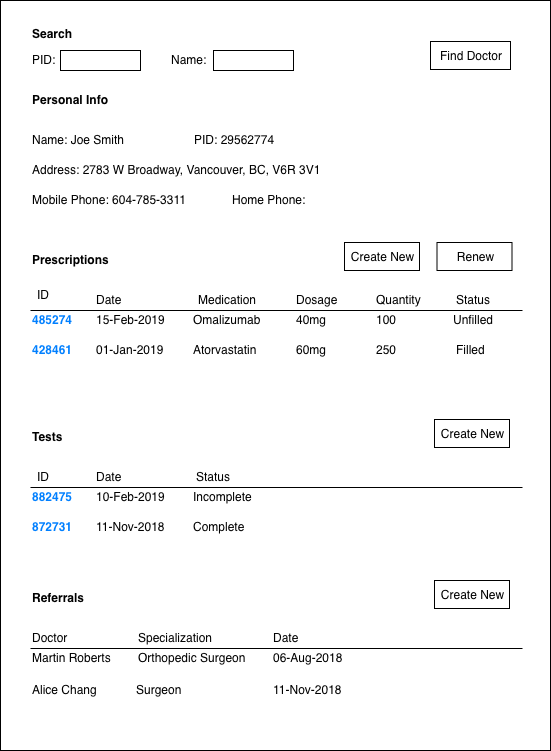

The diagram above was exported from draw.io. Its source (the exported page's mxGraphModel, read from the mxfile embedded in the PNG):
<mxGraphModel dx="790" dy="545" grid="1" gridSize="10" guides="1" tooltips="1" connect="1" arrows="1" fold="1" page="1" pageScale="1" pageWidth="826" pageHeight="1169" background="#ffffff" math="0" shadow="0">
  <root>
    <mxCell id="0" />
    <mxCell id="1" parent="0" />
    <mxCell id="2" value="" style="rounded=0;whiteSpace=wrap;html=1;fillColor=none;fontColor=#000000;" vertex="1" parent="1">
      <mxGeometry x="10" y="10" width="550" height="750" as="geometry" />
    </mxCell>
    <mxCell id="3" value="PID:" style="text;html=1;resizable=0;points=[];autosize=1;align=left;verticalAlign=top;spacingTop=-4;" vertex="1" parent="1">
      <mxGeometry x="40" y="60" width="40" height="20" as="geometry" />
    </mxCell>
    <mxCell id="4" value="Name:" style="text;html=1;resizable=0;points=[];autosize=1;align=left;verticalAlign=top;spacingTop=-4;" vertex="1" parent="1">
      <mxGeometry x="179" y="60" width="50" height="20" as="geometry" />
    </mxCell>
    <mxCell id="5" value="" style="rounded=0;whiteSpace=wrap;html=1;fillColor=none;" vertex="1" parent="1">
      <mxGeometry x="70" y="60" width="80" height="20" as="geometry" />
    </mxCell>
    <mxCell id="6" value="" style="rounded=0;whiteSpace=wrap;html=1;fillColor=none;" vertex="1" parent="1">
      <mxGeometry x="223" y="60" width="80" height="20" as="geometry" />
    </mxCell>
    <mxCell id="7" value="&lt;b&gt;Personal Info&lt;/b&gt;" style="text;html=1;resizable=0;points=[];autosize=1;align=left;verticalAlign=top;spacingTop=-4;" vertex="1" parent="1">
      <mxGeometry x="40" y="100" width="90" height="20" as="geometry" />
    </mxCell>
    <mxCell id="8" value="Name: Joe Smith" style="text;html=1;resizable=0;points=[];autosize=1;align=left;verticalAlign=top;spacingTop=-4;" vertex="1" parent="1">
      <mxGeometry x="40" y="140" width="110" height="20" as="geometry" />
    </mxCell>
    <mxCell id="9" value="Address: 2783 W Broadway, Vancouver, BC, V6R 3V1" style="text;html=1;resizable=0;points=[];autosize=1;align=left;verticalAlign=top;spacingTop=-4;" vertex="1" parent="1">
      <mxGeometry x="40" y="170" width="300" height="20" as="geometry" />
    </mxCell>
    <mxCell id="10" value="Mobile Phone: 604-785-3311" style="text;html=1;resizable=0;points=[];autosize=1;align=left;verticalAlign=top;spacingTop=-4;" vertex="1" parent="1">
      <mxGeometry x="40" y="200" width="170" height="20" as="geometry" />
    </mxCell>
    <mxCell id="11" value="Home Phone:&amp;nbsp;" style="text;html=1;resizable=0;points=[];autosize=1;align=left;verticalAlign=top;spacingTop=-4;" vertex="1" parent="1">
      <mxGeometry x="240" y="200" width="90" height="20" as="geometry" />
    </mxCell>
    <mxCell id="12" value="Prescriptions" style="text;html=1;resizable=0;points=[];autosize=1;align=left;verticalAlign=top;spacingTop=-4;fontStyle=1" vertex="1" parent="1">
      <mxGeometry x="40" y="260" width="80" height="20" as="geometry" />
    </mxCell>
    <mxCell id="13" value="Date" style="text;html=1;resizable=0;points=[];autosize=1;align=left;verticalAlign=top;spacingTop=-4;" vertex="1" parent="1">
      <mxGeometry x="104" y="300" width="40" height="20" as="geometry" />
    </mxCell>
    <mxCell id="14" value="Medication" style="text;html=1;resizable=0;points=[];autosize=1;align=left;verticalAlign=top;spacingTop=-4;" vertex="1" parent="1">
      <mxGeometry x="205.5" y="300" width="70" height="20" as="geometry" />
    </mxCell>
    <mxCell id="15" value="Dosage" style="text;html=1;resizable=0;points=[];autosize=1;align=left;verticalAlign=top;spacingTop=-4;" vertex="1" parent="1">
      <mxGeometry x="304" y="300" width="60" height="20" as="geometry" />
    </mxCell>
    <mxCell id="16" value="Quantity" style="text;html=1;resizable=0;points=[];autosize=1;align=left;verticalAlign=top;spacingTop=-4;" vertex="1" parent="1">
      <mxGeometry x="384" y="300" width="60" height="20" as="geometry" />
    </mxCell>
    <mxCell id="17" value="" style="endArrow=none;html=1;" edge="1" parent="1">
      <mxGeometry width="50" height="50" relative="1" as="geometry">
        <mxPoint x="40" y="320" as="sourcePoint" />
        <mxPoint x="532" y="320" as="targetPoint" />
      </mxGeometry>
    </mxCell>
    <mxCell id="18" value="15-Feb-2019" style="text;html=1;resizable=0;points=[];autosize=1;align=left;verticalAlign=top;spacingTop=-4;" vertex="1" parent="1">
      <mxGeometry x="104" y="320" width="80" height="20" as="geometry" />
    </mxCell>
    <mxCell id="19" value="01-Jan-2019" style="text;html=1;resizable=0;points=[];autosize=1;align=left;verticalAlign=top;spacingTop=-4;" vertex="1" parent="1">
      <mxGeometry x="104" y="350" width="80" height="20" as="geometry" />
    </mxCell>
    <mxCell id="20" value="Status" style="text;html=1;resizable=0;points=[];autosize=1;align=left;verticalAlign=top;spacingTop=-4;" vertex="1" parent="1">
      <mxGeometry x="464" y="300" width="50" height="20" as="geometry" />
    </mxCell>
    <mxCell id="21" value="Omalizumab" style="text;html=1;resizable=0;points=[];autosize=1;align=left;verticalAlign=top;spacingTop=-4;" vertex="1" parent="1">
      <mxGeometry x="200.5" y="320" width="80" height="20" as="geometry" />
    </mxCell>
    <mxCell id="22" value="40mg" style="text;html=1;resizable=0;points=[];autosize=1;align=left;verticalAlign=top;spacingTop=-4;" vertex="1" parent="1">
      <mxGeometry x="304" y="320" width="50" height="20" as="geometry" />
    </mxCell>
    <mxCell id="23" value="100" style="text;html=1;resizable=0;points=[];autosize=1;align=left;verticalAlign=top;spacingTop=-4;" vertex="1" parent="1">
      <mxGeometry x="384" y="320" width="40" height="20" as="geometry" />
    </mxCell>
    <mxCell id="24" value="Unfilled" style="text;html=1;resizable=0;points=[];autosize=1;align=left;verticalAlign=top;spacingTop=-4;" vertex="1" parent="1">
      <mxGeometry x="461" y="320" width="60" height="20" as="geometry" />
    </mxCell>
    <mxCell id="25" value="Atorvastatin" style="text;html=1;resizable=0;points=[];autosize=1;align=left;verticalAlign=top;spacingTop=-4;" vertex="1" parent="1">
      <mxGeometry x="200.5" y="350" width="80" height="20" as="geometry" />
    </mxCell>
    <mxCell id="26" value="60mg" style="text;html=1;resizable=0;points=[];autosize=1;align=left;verticalAlign=top;spacingTop=-4;" vertex="1" parent="1">
      <mxGeometry x="304" y="350" width="50" height="20" as="geometry" />
    </mxCell>
    <mxCell id="27" value="250" style="text;html=1;resizable=0;points=[];autosize=1;align=left;verticalAlign=top;spacingTop=-4;" vertex="1" parent="1">
      <mxGeometry x="384" y="350" width="40" height="20" as="geometry" />
    </mxCell>
    <mxCell id="28" value="Filled" style="text;html=1;resizable=0;points=[];autosize=1;align=left;verticalAlign=top;spacingTop=-4;" vertex="1" parent="1">
      <mxGeometry x="464" y="350" width="40" height="20" as="geometry" />
    </mxCell>
    <mxCell id="29" value="ID" style="text;html=1;resizable=0;points=[];autosize=1;align=left;verticalAlign=top;spacingTop=-4;" vertex="1" parent="1">
      <mxGeometry x="45" y="295" width="30" height="20" as="geometry" />
    </mxCell>
    <mxCell id="30" value="PID:&amp;nbsp;29562774" style="text;html=1;resizable=0;points=[];autosize=1;align=left;verticalAlign=top;spacingTop=-4;" vertex="1" parent="1">
      <mxGeometry x="201.5" y="140" width="100" height="20" as="geometry" />
    </mxCell>
    <mxCell id="31" value="485274" style="text;html=1;resizable=0;points=[];autosize=1;align=left;verticalAlign=top;spacingTop=-4;fontStyle=1;fontColor=#007FFF;" vertex="1" parent="1">
      <mxGeometry x="40" y="320" width="60" height="20" as="geometry" />
    </mxCell>
    <mxCell id="32" value="428461" style="text;html=1;resizable=0;points=[];autosize=1;align=left;verticalAlign=top;spacingTop=-4;fontColor=#007FFF;fontStyle=1" vertex="1" parent="1">
      <mxGeometry x="40" y="350" width="60" height="20" as="geometry" />
    </mxCell>
    <mxCell id="33" value="Create New" style="rounded=0;whiteSpace=wrap;html=1;fillColor=none;fontColor=#000000;" vertex="1" parent="1">
      <mxGeometry x="354" y="252" width="75" height="28" as="geometry" />
    </mxCell>
    <mxCell id="34" value="Tests" style="text;html=1;resizable=0;points=[];autosize=1;align=left;verticalAlign=top;spacingTop=-4;fontStyle=1" vertex="1" parent="1">
      <mxGeometry x="40" y="437" width="40" height="20" as="geometry" />
    </mxCell>
    <mxCell id="35" value="Date" style="text;html=1;resizable=0;points=[];autosize=1;align=left;verticalAlign=top;spacingTop=-4;" vertex="1" parent="1">
      <mxGeometry x="104" y="477" width="40" height="20" as="geometry" />
    </mxCell>
    <mxCell id="36" value="" style="endArrow=none;html=1;" edge="1" parent="1">
      <mxGeometry width="50" height="50" relative="1" as="geometry">
        <mxPoint x="40" y="497" as="sourcePoint" />
        <mxPoint x="532" y="497" as="targetPoint" />
      </mxGeometry>
    </mxCell>
    <mxCell id="37" value="10-Feb-2019" style="text;html=1;resizable=0;points=[];autosize=1;align=left;verticalAlign=top;spacingTop=-4;" vertex="1" parent="1">
      <mxGeometry x="104" y="497" width="80" height="20" as="geometry" />
    </mxCell>
    <mxCell id="38" value="11-Nov-2018" style="text;html=1;resizable=0;points=[];autosize=1;align=left;verticalAlign=top;spacingTop=-4;" vertex="1" parent="1">
      <mxGeometry x="104" y="527" width="80" height="20" as="geometry" />
    </mxCell>
    <mxCell id="39" value="Status" style="text;html=1;resizable=0;points=[];autosize=1;align=left;verticalAlign=top;spacingTop=-4;" vertex="1" parent="1">
      <mxGeometry x="204" y="477" width="50" height="20" as="geometry" />
    </mxCell>
    <mxCell id="40" value="Incomplete" style="text;html=1;resizable=0;points=[];autosize=1;align=left;verticalAlign=top;spacingTop=-4;" vertex="1" parent="1">
      <mxGeometry x="200.5" y="497" width="70" height="20" as="geometry" />
    </mxCell>
    <mxCell id="41" value="Complete" style="text;html=1;resizable=0;points=[];autosize=1;align=left;verticalAlign=top;spacingTop=-4;" vertex="1" parent="1">
      <mxGeometry x="200.5" y="527" width="70" height="20" as="geometry" />
    </mxCell>
    <mxCell id="42" value="ID" style="text;html=1;resizable=0;points=[];autosize=1;align=left;verticalAlign=top;spacingTop=-4;" vertex="1" parent="1">
      <mxGeometry x="45" y="477" width="30" height="20" as="geometry" />
    </mxCell>
    <mxCell id="43" value="882475" style="text;html=1;resizable=0;points=[];autosize=1;align=left;verticalAlign=top;spacingTop=-4;fontStyle=1;fontColor=#007FFF;" vertex="1" parent="1">
      <mxGeometry x="40" y="497" width="60" height="20" as="geometry" />
    </mxCell>
    <mxCell id="44" value="872731" style="text;html=1;resizable=0;points=[];autosize=1;align=left;verticalAlign=top;spacingTop=-4;fontColor=#007FFF;fontStyle=1" vertex="1" parent="1">
      <mxGeometry x="40" y="527" width="60" height="20" as="geometry" />
    </mxCell>
    <mxCell id="45" value="Create New" style="rounded=0;whiteSpace=wrap;html=1;fillColor=none;fontColor=#000000;" vertex="1" parent="1">
      <mxGeometry x="444" y="429" width="75" height="28" as="geometry" />
    </mxCell>
    <mxCell id="46" value="Referrals" style="text;html=1;resizable=0;points=[];autosize=1;align=left;verticalAlign=top;spacingTop=-4;fontStyle=1" vertex="1" parent="1">
      <mxGeometry x="40" y="598" width="60" height="20" as="geometry" />
    </mxCell>
    <mxCell id="47" value="Specialization" style="text;html=1;resizable=0;points=[];autosize=1;align=left;verticalAlign=top;spacingTop=-4;" vertex="1" parent="1">
      <mxGeometry x="145.5" y="638" width="90" height="20" as="geometry" />
    </mxCell>
    <mxCell id="48" value="" style="endArrow=none;html=1;" edge="1" parent="1">
      <mxGeometry width="50" height="50" relative="1" as="geometry">
        <mxPoint x="40" y="658" as="sourcePoint" />
        <mxPoint x="532" y="658" as="targetPoint" />
      </mxGeometry>
    </mxCell>
    <mxCell id="49" value="06-Aug-2018" style="text;html=1;resizable=0;points=[];autosize=1;align=left;verticalAlign=top;spacingTop=-4;" vertex="1" parent="1">
      <mxGeometry x="280.5" y="658" width="80" height="20" as="geometry" />
    </mxCell>
    <mxCell id="50" value="11-Nov-2018" style="text;html=1;resizable=0;points=[];autosize=1;align=left;verticalAlign=top;spacingTop=-4;" vertex="1" parent="1">
      <mxGeometry x="280.5" y="690" width="80" height="20" as="geometry" />
    </mxCell>
    <mxCell id="51" value="Date" style="text;html=1;resizable=0;points=[];autosize=1;align=left;verticalAlign=top;spacingTop=-4;" vertex="1" parent="1">
      <mxGeometry x="280.5" y="638" width="40" height="20" as="geometry" />
    </mxCell>
    <mxCell id="52" value="Doctor" style="text;html=1;resizable=0;points=[];autosize=1;align=left;verticalAlign=top;spacingTop=-4;" vertex="1" parent="1">
      <mxGeometry x="40" y="638" width="50" height="20" as="geometry" />
    </mxCell>
    <mxCell id="53" value="Create New" style="rounded=0;whiteSpace=wrap;html=1;fillColor=none;fontColor=#000000;" vertex="1" parent="1">
      <mxGeometry x="444" y="590" width="75" height="28" as="geometry" />
    </mxCell>
    <mxCell id="54" value="Orthopedic Surgeon" style="text;html=1;resizable=0;points=[];autosize=1;align=left;verticalAlign=top;spacingTop=-4;fontColor=#000000;" vertex="1" parent="1">
      <mxGeometry x="145.5" y="658" width="120" height="20" as="geometry" />
    </mxCell>
    <mxCell id="55" value="Martin Roberts" style="text;html=1;resizable=0;points=[];autosize=1;align=left;verticalAlign=top;spacingTop=-4;fontColor=#000000;" vertex="1" parent="1">
      <mxGeometry x="40" y="658" width="90" height="20" as="geometry" />
    </mxCell>
    <mxCell id="56" value="Alice Chang" style="text;html=1;resizable=0;points=[];autosize=1;align=left;verticalAlign=top;spacingTop=-4;fontColor=#000000;" vertex="1" parent="1">
      <mxGeometry x="40" y="690" width="80" height="20" as="geometry" />
    </mxCell>
    <mxCell id="57" value="Surgeon" style="text;html=1;resizable=0;points=[];autosize=1;align=left;verticalAlign=top;spacingTop=-4;fontColor=#000000;" vertex="1" parent="1">
      <mxGeometry x="144" y="690" width="60" height="20" as="geometry" />
    </mxCell>
    <mxCell id="58" value="&lt;b&gt;Search&lt;/b&gt;" style="text;html=1;resizable=0;points=[];autosize=1;align=left;verticalAlign=top;spacingTop=-4;fontColor=#000000;" vertex="1" parent="1">
      <mxGeometry x="40" y="34" width="60" height="20" as="geometry" />
    </mxCell>
    <mxCell id="59" value="Renew" style="rounded=0;whiteSpace=wrap;html=1;fillColor=none;fontColor=#000000;" vertex="1" parent="1">
      <mxGeometry x="446.5" y="252" width="75" height="28" as="geometry" />
    </mxCell>
    <mxCell id="60" value="Find Doctor" style="rounded=0;whiteSpace=wrap;html=1;fillColor=none;fontColor=#000000;" vertex="1" parent="1">
      <mxGeometry x="440" y="51" width="80" height="28" as="geometry" />
    </mxCell>
  </root>
</mxGraphModel>